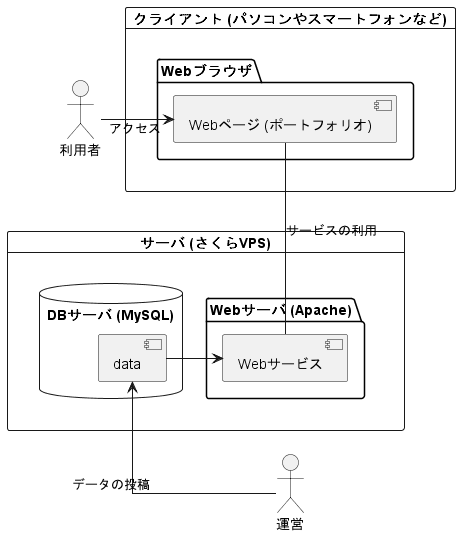

The diagram above was rendered by PlantUML. Its source (embedded in the PNG):
@startuml system_configuration_diagram

skinparam linetype ortho

actor "利用者" as user
actor "運営" as operator

card "クライアント (パソコンやスマートフォンなど)" as Client {
    package "Webブラウザ" as webbrowser {
        component "Webページ (ポートフォリオ)" as webpage
    }
}

card "サーバ (さくらVPS)" as Server {
    package "Webサーバ (Apache)" as webserver {
        component "Webサービス" as webservice
    }
    database "DBサーバ (MySQL)" {
        component "data" as dbserver 
    }
}

Client -[hidden]- Server
Client -[hidden]- operator

user -r-> webpage : アクセス

webpage - webservice : サービスの利用
dbserver -r-> webservice

dbserver <-d- operator : データの投稿

@enduml